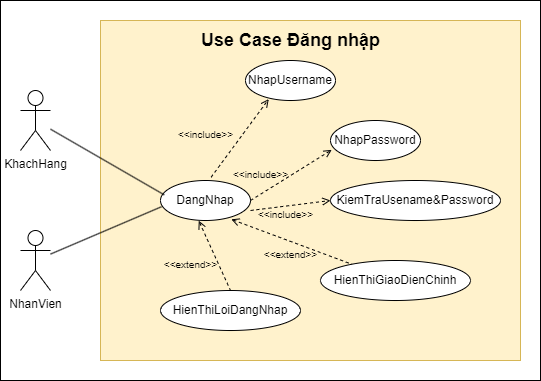

The diagram above was exported from draw.io. Its source (the exported page's mxGraphModel, read from the mxfile embedded in the PNG):
<mxGraphModel dx="885" dy="488" grid="1" gridSize="10" guides="1" tooltips="1" connect="1" arrows="1" fold="1" page="1" pageScale="1" pageWidth="850" pageHeight="1100" math="0" shadow="0">
  <root>
    <mxCell id="0" />
    <mxCell id="1" parent="0" />
    <mxCell id="foJNlvjycoh3H3T01ewA-2" value="" style="rounded=0;whiteSpace=wrap;html=1;" vertex="1" parent="1">
      <mxGeometry x="90" y="270" width="540" height="380" as="geometry" />
    </mxCell>
    <mxCell id="foJNlvjycoh3H3T01ewA-1" value="" style="rounded=0;whiteSpace=wrap;html=1;fillColor=#fff2cc;strokeColor=#d6b656;" vertex="1" parent="1">
      <mxGeometry x="190" y="290" width="420" height="340" as="geometry" />
    </mxCell>
    <mxCell id="rI_mIE1VkvZWuZYr1Wbh-1" value="KhachHang" style="shape=umlActor;verticalLabelPosition=bottom;verticalAlign=top;html=1;outlineConnect=0;rounded=1;" parent="1" vertex="1">
      <mxGeometry x="110" y="360" width="30" height="60" as="geometry" />
    </mxCell>
    <mxCell id="rI_mIE1VkvZWuZYr1Wbh-2" value="NhanVien" style="shape=umlActor;verticalLabelPosition=bottom;verticalAlign=top;html=1;outlineConnect=0;rounded=1;" parent="1" vertex="1">
      <mxGeometry x="110" y="500" width="30" height="60" as="geometry" />
    </mxCell>
    <mxCell id="rI_mIE1VkvZWuZYr1Wbh-5" value="DangNhap" style="ellipse;whiteSpace=wrap;html=1;rounded=1;" parent="1" vertex="1">
      <mxGeometry x="250" y="450" width="90" height="40" as="geometry" />
    </mxCell>
    <mxCell id="rI_mIE1VkvZWuZYr1Wbh-7" value="NhapUsername" style="ellipse;whiteSpace=wrap;html=1;rounded=1;" parent="1" vertex="1">
      <mxGeometry x="335" y="330" width="90" height="40" as="geometry" />
    </mxCell>
    <mxCell id="rI_mIE1VkvZWuZYr1Wbh-8" value="KiemTraUsename&amp;amp;Password" style="ellipse;whiteSpace=wrap;html=1;rounded=1;" parent="1" vertex="1">
      <mxGeometry x="420" y="450" width="170" height="40" as="geometry" />
    </mxCell>
    <mxCell id="rI_mIE1VkvZWuZYr1Wbh-9" value="HienThiGiaoDienChinh" style="ellipse;whiteSpace=wrap;html=1;rounded=1;" parent="1" vertex="1">
      <mxGeometry x="410" y="530" width="150" height="40" as="geometry" />
    </mxCell>
    <mxCell id="rI_mIE1VkvZWuZYr1Wbh-10" value="HienThiLoiDangNhap" style="ellipse;whiteSpace=wrap;html=1;rounded=1;" parent="1" vertex="1">
      <mxGeometry x="250" y="560" width="140" height="40" as="geometry" />
    </mxCell>
    <mxCell id="rI_mIE1VkvZWuZYr1Wbh-11" value="NhapPassword" style="ellipse;whiteSpace=wrap;html=1;rounded=1;" parent="1" vertex="1">
      <mxGeometry x="420" y="390" width="90" height="40" as="geometry" />
    </mxCell>
    <mxCell id="rI_mIE1VkvZWuZYr1Wbh-13" value="" style="endArrow=open;dashed=1;html=1;rounded=1;entryX=0.258;entryY=0.965;entryDx=0;entryDy=0;entryPerimeter=0;exitX=0.562;exitY=-0.081;exitDx=0;exitDy=0;exitPerimeter=0;endFill=0;" parent="1" source="rI_mIE1VkvZWuZYr1Wbh-5" target="rI_mIE1VkvZWuZYr1Wbh-7" edge="1">
      <mxGeometry width="50" height="50" relative="1" as="geometry">
        <mxPoint x="230" y="390" as="sourcePoint" />
        <mxPoint x="280" y="340" as="targetPoint" />
      </mxGeometry>
    </mxCell>
    <mxCell id="rI_mIE1VkvZWuZYr1Wbh-14" value="" style="endArrow=open;dashed=1;html=1;rounded=1;entryX=0.014;entryY=0.734;entryDx=0;entryDy=0;entryPerimeter=0;endFill=0;" parent="1" target="rI_mIE1VkvZWuZYr1Wbh-11" edge="1">
      <mxGeometry width="50" height="50" relative="1" as="geometry">
        <mxPoint x="340" y="470" as="sourcePoint" />
        <mxPoint x="390" y="420" as="targetPoint" />
      </mxGeometry>
    </mxCell>
    <mxCell id="rI_mIE1VkvZWuZYr1Wbh-15" value="" style="endArrow=open;dashed=1;html=1;rounded=1;entryX=0;entryY=0.5;entryDx=0;entryDy=0;endFill=0;" parent="1" target="rI_mIE1VkvZWuZYr1Wbh-8" edge="1">
      <mxGeometry width="50" height="50" relative="1" as="geometry">
        <mxPoint x="340" y="480" as="sourcePoint" />
        <mxPoint x="410" y="490" as="targetPoint" />
      </mxGeometry>
    </mxCell>
    <mxCell id="rI_mIE1VkvZWuZYr1Wbh-16" value="" style="endArrow=none;dashed=1;html=1;rounded=1;exitX=0.786;exitY=0.971;exitDx=0;exitDy=0;exitPerimeter=0;startArrow=open;startFill=0;" parent="1" source="rI_mIE1VkvZWuZYr1Wbh-5" target="rI_mIE1VkvZWuZYr1Wbh-9" edge="1">
      <mxGeometry width="50" height="50" relative="1" as="geometry">
        <mxPoint x="320" y="550" as="sourcePoint" />
        <mxPoint x="370" y="500" as="targetPoint" />
      </mxGeometry>
    </mxCell>
    <mxCell id="rI_mIE1VkvZWuZYr1Wbh-17" value="" style="endArrow=none;dashed=1;html=1;rounded=1;entryX=0.5;entryY=0;entryDx=0;entryDy=0;exitX=0.425;exitY=1.005;exitDx=0;exitDy=0;exitPerimeter=0;startArrow=open;startFill=0;" parent="1" source="rI_mIE1VkvZWuZYr1Wbh-5" target="rI_mIE1VkvZWuZYr1Wbh-10" edge="1">
      <mxGeometry width="50" height="50" relative="1" as="geometry">
        <mxPoint x="250" y="550" as="sourcePoint" />
        <mxPoint x="300" y="500" as="targetPoint" />
      </mxGeometry>
    </mxCell>
    <mxCell id="7BbPdcgq2rv_4wykLArn-1" value="&lt;font style=&quot;font-size: 10px;&quot; face=&quot;Helvetica&quot;&gt;&amp;lt;&amp;lt;include&amp;gt;&amp;gt;&lt;/font&gt;" style="text;html=1;align=center;verticalAlign=middle;resizable=0;points=[];autosize=1;strokeColor=none;fillColor=none;fontSize=20;fontFamily=Architects Daughter;rounded=1;" parent="1" vertex="1">
      <mxGeometry x="255" y="380" width="80" height="40" as="geometry" />
    </mxCell>
    <mxCell id="7BbPdcgq2rv_4wykLArn-3" value="&lt;font style=&quot;font-size: 10px;&quot; face=&quot;Helvetica&quot;&gt;&amp;lt;&amp;lt;include&amp;gt;&amp;gt;&lt;/font&gt;" style="text;html=1;align=center;verticalAlign=middle;resizable=0;points=[];autosize=1;strokeColor=none;fillColor=none;fontSize=20;fontFamily=Architects Daughter;rounded=1;" parent="1" vertex="1">
      <mxGeometry x="310" y="420" width="80" height="40" as="geometry" />
    </mxCell>
    <mxCell id="7BbPdcgq2rv_4wykLArn-4" value="&lt;font style=&quot;font-size: 10px;&quot; face=&quot;Helvetica&quot;&gt;&amp;lt;&amp;lt;include&amp;gt;&amp;gt;&lt;/font&gt;" style="text;html=1;align=center;verticalAlign=middle;resizable=0;points=[];autosize=1;strokeColor=none;fillColor=none;fontSize=20;fontFamily=Architects Daughter;rounded=1;" parent="1" vertex="1">
      <mxGeometry x="335" y="460" width="80" height="40" as="geometry" />
    </mxCell>
    <mxCell id="7BbPdcgq2rv_4wykLArn-6" value="&lt;font style=&quot;font-size: 10px;&quot; face=&quot;Helvetica&quot;&gt;&amp;lt;&amp;lt;extend&amp;gt;&amp;gt;&lt;/font&gt;" style="text;html=1;align=center;verticalAlign=middle;resizable=0;points=[];autosize=1;strokeColor=none;fillColor=none;fontSize=20;fontFamily=Architects Daughter;rounded=1;" parent="1" vertex="1">
      <mxGeometry x="340" y="500" width="80" height="40" as="geometry" />
    </mxCell>
    <mxCell id="7BbPdcgq2rv_4wykLArn-7" value="&lt;font style=&quot;font-size: 10px;&quot; face=&quot;Helvetica&quot;&gt;&amp;lt;&amp;lt;extend&amp;gt;&amp;gt;&lt;/font&gt;" style="text;html=1;align=center;verticalAlign=middle;resizable=0;points=[];autosize=1;strokeColor=none;fillColor=none;fontSize=20;fontFamily=Architects Daughter;rounded=1;" parent="1" vertex="1">
      <mxGeometry x="240" y="510" width="80" height="40" as="geometry" />
    </mxCell>
    <mxCell id="7BbPdcgq2rv_4wykLArn-11" value="" style="endArrow=none;html=1;rounded=0;exitX=0.042;exitY=0.359;exitDx=0;exitDy=0;exitPerimeter=0;" parent="1" source="rI_mIE1VkvZWuZYr1Wbh-5" target="rI_mIE1VkvZWuZYr1Wbh-1" edge="1">
      <mxGeometry width="50" height="50" relative="1" as="geometry">
        <mxPoint x="210" y="400" as="sourcePoint" />
        <mxPoint x="180" y="390.2702702702702" as="targetPoint" />
      </mxGeometry>
    </mxCell>
    <mxCell id="7BbPdcgq2rv_4wykLArn-12" value="" style="endArrow=none;html=1;rounded=0;entryX=0.011;entryY=0.656;entryDx=0;entryDy=0;entryPerimeter=0;" parent="1" source="rI_mIE1VkvZWuZYr1Wbh-2" target="rI_mIE1VkvZWuZYr1Wbh-5" edge="1">
      <mxGeometry width="50" height="50" relative="1" as="geometry">
        <mxPoint x="150" y="550" as="sourcePoint" />
        <mxPoint x="200" y="500" as="targetPoint" />
      </mxGeometry>
    </mxCell>
    <mxCell id="foJNlvjycoh3H3T01ewA-3" value="&lt;b&gt;&lt;font style=&quot;font-size: 18px;&quot;&gt;Use Case Đăng nhập&lt;/font&gt;&lt;/b&gt;" style="text;html=1;align=center;verticalAlign=middle;resizable=0;points=[];autosize=1;strokeColor=none;fillColor=none;" vertex="1" parent="1">
      <mxGeometry x="280" y="290" width="200" height="40" as="geometry" />
    </mxCell>
  </root>
</mxGraphModel>